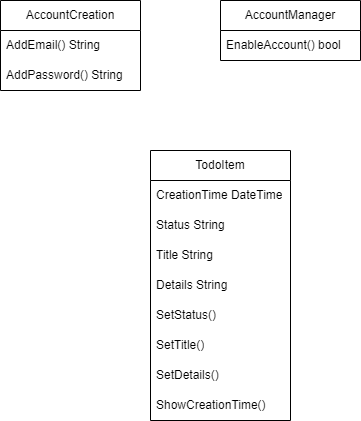

The diagram above was exported from draw.io. Its source (the exported page's mxGraphModel, read from the mxfile embedded in the PNG):
<mxGraphModel dx="746" dy="459" grid="1" gridSize="10" guides="1" tooltips="1" connect="1" arrows="1" fold="1" page="1" pageScale="1" pageWidth="827" pageHeight="1169" math="0" shadow="0">
  <root>
    <mxCell id="WIyWlLk6GJQsqaUBKTNV-0" />
    <mxCell id="WIyWlLk6GJQsqaUBKTNV-1" parent="WIyWlLk6GJQsqaUBKTNV-0" />
    <mxCell id="DP2gL-HR_XStMsc_UYAL-0" value="AccountCreation" style="swimlane;fontStyle=0;childLayout=stackLayout;horizontal=1;startSize=30;horizontalStack=0;resizeParent=1;resizeParentMax=0;resizeLast=0;collapsible=1;marginBottom=0;whiteSpace=wrap;html=1;" vertex="1" parent="WIyWlLk6GJQsqaUBKTNV-1">
      <mxGeometry x="150" y="70" width="140" height="90" as="geometry" />
    </mxCell>
    <mxCell id="DP2gL-HR_XStMsc_UYAL-1" value="AddEmail() String" style="text;strokeColor=none;fillColor=none;align=left;verticalAlign=middle;spacingLeft=4;spacingRight=4;overflow=hidden;points=[[0,0.5],[1,0.5]];portConstraint=eastwest;rotatable=0;whiteSpace=wrap;html=1;" vertex="1" parent="DP2gL-HR_XStMsc_UYAL-0">
      <mxGeometry y="30" width="140" height="30" as="geometry" />
    </mxCell>
    <mxCell id="DP2gL-HR_XStMsc_UYAL-2" value="AddPassword() String" style="text;strokeColor=none;fillColor=none;align=left;verticalAlign=middle;spacingLeft=4;spacingRight=4;overflow=hidden;points=[[0,0.5],[1,0.5]];portConstraint=eastwest;rotatable=0;whiteSpace=wrap;html=1;" vertex="1" parent="DP2gL-HR_XStMsc_UYAL-0">
      <mxGeometry y="60" width="140" height="30" as="geometry" />
    </mxCell>
    <mxCell id="DP2gL-HR_XStMsc_UYAL-4" value="AccountManager" style="swimlane;fontStyle=0;childLayout=stackLayout;horizontal=1;startSize=30;horizontalStack=0;resizeParent=1;resizeParentMax=0;resizeLast=0;collapsible=1;marginBottom=0;whiteSpace=wrap;html=1;" vertex="1" parent="WIyWlLk6GJQsqaUBKTNV-1">
      <mxGeometry x="370" y="70" width="140" height="60" as="geometry" />
    </mxCell>
    <mxCell id="DP2gL-HR_XStMsc_UYAL-5" value="EnableAccount() bool" style="text;strokeColor=none;fillColor=none;align=left;verticalAlign=middle;spacingLeft=4;spacingRight=4;overflow=hidden;points=[[0,0.5],[1,0.5]];portConstraint=eastwest;rotatable=0;whiteSpace=wrap;html=1;" vertex="1" parent="DP2gL-HR_XStMsc_UYAL-4">
      <mxGeometry y="30" width="140" height="30" as="geometry" />
    </mxCell>
    <mxCell id="DP2gL-HR_XStMsc_UYAL-8" value="TodoItem" style="swimlane;fontStyle=0;childLayout=stackLayout;horizontal=1;startSize=30;horizontalStack=0;resizeParent=1;resizeParentMax=0;resizeLast=0;collapsible=1;marginBottom=0;whiteSpace=wrap;html=1;" vertex="1" parent="WIyWlLk6GJQsqaUBKTNV-1">
      <mxGeometry x="300" y="220" width="140" height="270" as="geometry" />
    </mxCell>
    <mxCell id="DP2gL-HR_XStMsc_UYAL-9" value="CreationTime DateTime" style="text;strokeColor=none;fillColor=none;align=left;verticalAlign=middle;spacingLeft=4;spacingRight=4;overflow=hidden;points=[[0,0.5],[1,0.5]];portConstraint=eastwest;rotatable=0;whiteSpace=wrap;html=1;" vertex="1" parent="DP2gL-HR_XStMsc_UYAL-8">
      <mxGeometry y="30" width="140" height="30" as="geometry" />
    </mxCell>
    <mxCell id="DP2gL-HR_XStMsc_UYAL-10" value="Status String" style="text;strokeColor=none;fillColor=none;align=left;verticalAlign=middle;spacingLeft=4;spacingRight=4;overflow=hidden;points=[[0,0.5],[1,0.5]];portConstraint=eastwest;rotatable=0;whiteSpace=wrap;html=1;" vertex="1" parent="DP2gL-HR_XStMsc_UYAL-8">
      <mxGeometry y="60" width="140" height="30" as="geometry" />
    </mxCell>
    <mxCell id="DP2gL-HR_XStMsc_UYAL-11" value="Title String" style="text;strokeColor=none;fillColor=none;align=left;verticalAlign=middle;spacingLeft=4;spacingRight=4;overflow=hidden;points=[[0,0.5],[1,0.5]];portConstraint=eastwest;rotatable=0;whiteSpace=wrap;html=1;" vertex="1" parent="DP2gL-HR_XStMsc_UYAL-8">
      <mxGeometry y="90" width="140" height="30" as="geometry" />
    </mxCell>
    <mxCell id="DP2gL-HR_XStMsc_UYAL-12" value="Details String" style="text;strokeColor=none;fillColor=none;align=left;verticalAlign=middle;spacingLeft=4;spacingRight=4;overflow=hidden;points=[[0,0.5],[1,0.5]];portConstraint=eastwest;rotatable=0;whiteSpace=wrap;html=1;" vertex="1" parent="DP2gL-HR_XStMsc_UYAL-8">
      <mxGeometry y="120" width="140" height="30" as="geometry" />
    </mxCell>
    <mxCell id="DP2gL-HR_XStMsc_UYAL-15" value="SetStatus()" style="text;strokeColor=none;fillColor=none;align=left;verticalAlign=middle;spacingLeft=4;spacingRight=4;overflow=hidden;points=[[0,0.5],[1,0.5]];portConstraint=eastwest;rotatable=0;whiteSpace=wrap;html=1;" vertex="1" parent="DP2gL-HR_XStMsc_UYAL-8">
      <mxGeometry y="150" width="140" height="30" as="geometry" />
    </mxCell>
    <mxCell id="DP2gL-HR_XStMsc_UYAL-14" value="SetTitle()" style="text;strokeColor=none;fillColor=none;align=left;verticalAlign=middle;spacingLeft=4;spacingRight=4;overflow=hidden;points=[[0,0.5],[1,0.5]];portConstraint=eastwest;rotatable=0;whiteSpace=wrap;html=1;" vertex="1" parent="DP2gL-HR_XStMsc_UYAL-8">
      <mxGeometry y="180" width="140" height="30" as="geometry" />
    </mxCell>
    <mxCell id="DP2gL-HR_XStMsc_UYAL-13" value="SetDetails()" style="text;strokeColor=none;fillColor=none;align=left;verticalAlign=middle;spacingLeft=4;spacingRight=4;overflow=hidden;points=[[0,0.5],[1,0.5]];portConstraint=eastwest;rotatable=0;whiteSpace=wrap;html=1;" vertex="1" parent="DP2gL-HR_XStMsc_UYAL-8">
      <mxGeometry y="210" width="140" height="30" as="geometry" />
    </mxCell>
    <mxCell id="DP2gL-HR_XStMsc_UYAL-16" value="ShowCreationTime()" style="text;strokeColor=none;fillColor=none;align=left;verticalAlign=middle;spacingLeft=4;spacingRight=4;overflow=hidden;points=[[0,0.5],[1,0.5]];portConstraint=eastwest;rotatable=0;whiteSpace=wrap;html=1;" vertex="1" parent="DP2gL-HR_XStMsc_UYAL-8">
      <mxGeometry y="240" width="140" height="30" as="geometry" />
    </mxCell>
  </root>
</mxGraphModel>